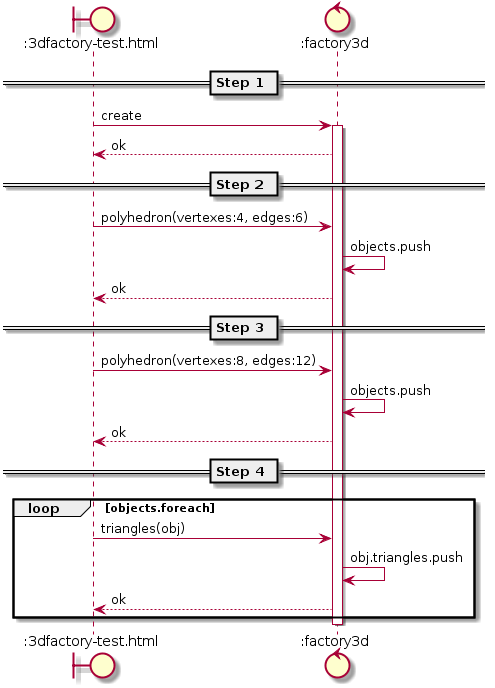

The diagram above was rendered by PlantUML. Its source (embedded in the PNG):
@startuml
boundary test as ":3dfactory-test.html"
control 3df as ":factory3d"
== Step 1 ==
test -> 3df: create 
activate 3df
3df --> test: ok 
== Step 2 ==
test -> 3df: polyhedron(vertexes:4, edges:6)
3df -> 3df: objects.push
3df --> test: ok
== Step 3 ==
test -> 3df: polyhedron(vertexes:8, edges:12)
3df -> 3df: objects.push
3df --> test: ok
== Step 4 ==
loop objects.foreach
  test -> 3df: triangles(obj)
  3df -> 3df: obj.triangles.push
  3df --> test: ok

end
deactivate 3df
@enduml